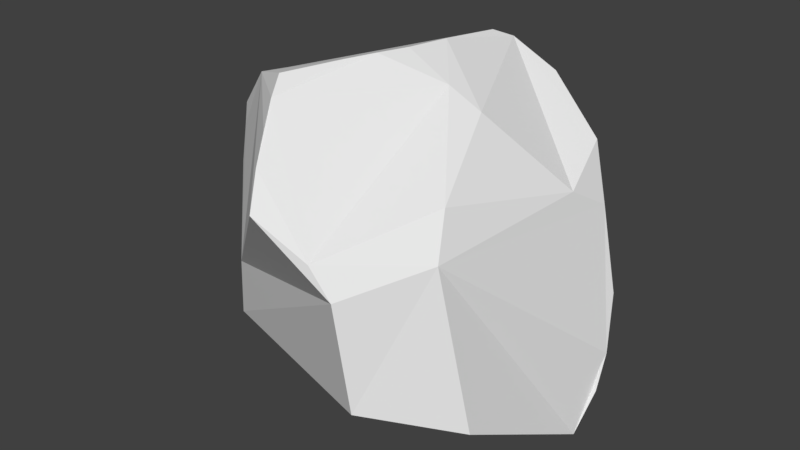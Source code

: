 # Source: Rock01.blend  (saved by Blender 2.79.0; exported with 4.5.12 LTS)
import bpy
from mathutils import Matrix  # noqa: F401  (used for matrix-valued properties, if any)

bpy.ops.wm.read_factory_settings(use_empty=True)
scene = bpy.context.scene
scene.name = 'Scene'

# ---- collections
col_collection_1 = bpy.data.collections.new('Collection 1'); scene.collection.children.link(col_collection_1)

# ---- materials (node trees are filled in below, after node groups)
mat_material = bpy.data.materials.new('Material')
mat_material.alpha_threshold = 0.0
mat_material.use_transparent_shadow = False
mat_material.roughness = 0.5
mat_material.line_color = (0.0, 0.0, 0.0, 1.0)

# ---- material node trees

# ---- world
world_world = bpy.data.worlds.new('World'); scene.world = world_world
world_world.color = (0.05088, 0.05088, 0.05088)
world_world.use_sun_shadow = False
world_world.sun_shadow_jitter_overblur = 0.0
world_world.cycles.sampling_method = 'MANUAL'

# ---- meshes
me_cube = bpy.data.meshes.new('Cube')
me_cube.from_pydata([(-0.3299, 0.7885, -0.1372), (-0.155, 0.7471, -0.2925), (-0.8308, -0.1798, -0.2071), (-0.8018, -0.1555, 0.1493), (0.1001, 0.1109, 0.9641), (0.0123, -0.1904, 0.9651), (0.06105, -0.06662, 0.9657), (0.2442, -0.05595, 0.8572), (0.3938, -0.7861, -0.1389), (0.3277, -0.8032, 0.3009), (0.6906, -0.4772, -0.2626), (-0.5064, 0.4807, -0.4221), (0.5895, 0.4526, 0.5725), (0.6901, 0.3753, 0.3484), (0.4989, -0.4009, 0.5664), (0.5508, -0.5026, 0.3975), (-0.4117, -0.3727, 0.847), (-0.5366, 0.3869, 0.5447), (-0.4183, 0.6584, 0.3203), (-0.3738, 0.6167, 0.5071), (0.7688, 0.146, -0.5917), (0.656, 0.34, -0.5696), (0.8074, 0.2293, -0.4037), (0.08759, 0.6258, -0.5276), (-0.8024, -0.2134, -0.4481), (-0.559, 0.336, -0.4932), (0.3731, -0.02894, 0.7744), (0.6447, 0.2037, 0.4513), (0.2816, 0.6357, 0.6091), (-0.2282, 0.6274, 0.6098), (0.1497, 0.4905, 0.8922), (0.3332, 0.5309, 0.7762), (0.1155, 0.3917, 0.9357), (-0.1392, -0.5864, 0.8684), (-0.09388, -0.675, 0.7836), (-0.1817, -0.501, 0.9273), (-0.04787, -0.7621, 0.6842), (0.001098, -0.8498, 0.5483), (0.2316, -0.809, 0.4201), (-0.5256, 0.2057, 0.636), (-0.6937, -0.2188, 0.5145), (-0.6244, -0.2665, 0.6412), (-0.4628, -0.1778, 0.8019), (-0.7585, -0.1893, 0.3179), (0.8053, 0.2927, -0.254), (0.7724, 0.3642, -0.01664), (-0.04678, -0.3056, 0.9575)], [], [(43, 3, 2), (6, 7, 4), (33, 35, 16), (8, 9, 38, 37, 36, 34, 33, 16, 41, 40, 43, 2, 24), (18, 0, 11, 25, 24, 2, 3, 43, 40, 17, 19), (25, 11, 23, 21, 20, 10, 8, 24), (31, 28, 29, 30), (1, 11, 0), (28, 31, 12, 13), (12, 27, 13), (9, 15, 14, 26, 7, 6, 5, 46, 35, 33, 34, 36, 37, 38), (21, 22, 20), (23, 11, 1), (15, 27, 14), (15, 9, 8, 10), (23, 1, 0, 18, 19, 29, 28, 13, 45, 44, 22, 21), (40, 41, 42, 39), (46, 16, 35), (41, 16, 42), (42, 16, 46, 5), (39, 17, 40), (31, 30, 32, 4, 7, 26, 14, 27, 12), (10, 20, 22, 44, 45, 13, 27, 15), (19, 17, 39, 42, 5, 6, 4, 32, 30, 29)])
_uv = me_cube.uv_layers.new(name='UVMap')
_uv.uv.foreach_set('vector', [0.1183, 0.6148, 0.1588, 0.5836, 0.2519, 0.5532, 0.2005, 0.5418, 0.2184, 0.4928, 0.2493, 0.5457, 0.0216, 0.8904, 0.0, 0.8666, 0.004501, 0.7786, 0.3178, 0.9757, 0.201, 1.0, 0.166, 0.9887, 0.1248, 0.9548, 0.08271, 0.9352, 0.05027, 0.9135, 0.0216, 0.8904, 0.004501, 0.7786, 0.04365, 0.6892, 0.07131, 0.6523, 0.1183, 0.6148, 0.2519, 0.5532, 0.3178, 0.5475, 0.9654, 0.7732, 1.0, 0.8324, 0.9018, 0.8903, 0.8594, 0.8997, 0.6986, 0.8997, 0.7078, 0.8746, 0.7216, 0.8154, 0.7195, 0.7744, 0.7208, 0.7238, 0.8889, 0.742, 0.9616, 0.7283, 0.5383, 0.9605, 0.5025, 0.965, 0.388, 0.8169, 0.38, 0.6093, 0.4093, 0.5477, 0.5825, 0.4666, 0.6986, 0.5027, 0.6986, 0.947, 0.5814, 0.04193, 0.5612, 0.1023, 0.4307, 0.09659, 0.5364, 0.0, 0.4479, 0.3964, 0.38, 0.417, 0.3982, 0.3474, 0.5612, 0.1023, 0.5814, 0.04193, 0.6554, 0.1049, 0.6895, 0.1731, 0.38, 0.3962, 0.3215, 0.3426, 0.3709, 0.3137, 0.03995, 0.2778, 0.1326, 0.3029, 0.1524, 0.365, 0.2362, 0.4572, 0.2184, 0.4928, 0.2005, 0.5418, 0.1649, 0.5403, 0.1308, 0.5378, 0.07083, 0.5309, 0.05278, 0.5052, 0.03451, 0.4708, 0.01693, 0.4318, 0.0, 0.381, 0.02951, 0.3232, 0.6916, 0.4666, 0.738, 0.4071, 0.7364, 0.4619, 0.388, 0.8169, 0.5025, 0.965, 0.4043, 0.899, 0.1326, 0.3029, 0.3215, 0.3426, 0.1524, 0.365, 0.1326, 0.3029, 0.03995, 0.2778, 0.05632, 0.134, 0.1601, 0.08371, 0.5221, 0.4666, 0.4479, 0.3964, 0.3982, 0.3474, 0.3819, 0.1902, 0.395, 0.1276, 0.4307, 0.09659, 0.5612, 0.1023, 0.6895, 0.1731, 0.7148, 0.2909, 0.731, 0.363, 0.738, 0.4071, 0.6916, 0.4666, 0.7208, 0.7238, 0.717, 0.6806, 0.7566, 0.6219, 0.8454, 0.7056, 0.765, 0.4713, 0.7127, 0.5801, 0.7027, 0.4915, 0.717, 0.6806, 0.7127, 0.5801, 0.7566, 0.6219, 0.7566, 0.6219, 0.7127, 0.5801, 0.765, 0.4713, 0.7997, 0.4666, 0.8454, 0.7056, 0.8889, 0.742, 0.7208, 0.7238, 0.3782, 0.4851, 0.3524, 0.5352, 0.3236, 0.5475, 0.2493, 0.5457, 0.2184, 0.4928, 0.2362, 0.4572, 0.1524, 0.365, 0.3215, 0.3426, 0.38, 0.3962, 0.1601, 0.08371, 0.3325, 0.0, 0.3539, 0.05987, 0.3677, 0.1101, 0.38, 0.191, 0.3709, 0.3137, 0.3215, 0.3426, 0.1326, 0.3029, 0.9616, 0.7283, 0.8889, 0.742, 0.8454, 0.7056, 0.7566, 0.6219, 0.7997, 0.4666, 0.8356, 0.4666, 0.8841, 0.4754, 0.956, 0.5059, 0.9836, 0.5139, 0.9792, 0.6743])
me_cube.materials.append(mat_material)
me_cube.use_remesh_preserve_volume = False
me_cube.use_remesh_preserve_attributes = False
me_cube.use_mirror_vertex_groups = False
me_cube.update()

# ---- objects
ob_cube = bpy.data.objects.new('Cube', me_cube)

# ---- transforms, parenting, visibility, modifiers, constraints
ob_cube.location = (0.0, 0.0, 0.0)
ob_cube.scale = (1.984, 1.984, 1.984)
ob_cube.lock_rotations_4d = False
ob_cube.empty_display_type = 'ARROWS'
ob_cube.lineart.crease_threshold = 0.0

# ---- collection membership
col_collection_1.objects.link(ob_cube)

# ---- scene / render settings (as saved in the file)
scene.frame_start = 1; scene.frame_end = 250; scene.frame_set(1)
scene.render.engine = 'BLENDER_EEVEE_NEXT'
scene.render.resolution_percentage = 50
scene.render.dither_intensity = 0.0
scene.cycles.use_denoising = False
scene.cycles.samples = 128
scene.cycles.sampling_pattern = 'TABULATED_SOBOL'
scene.cycles.use_adaptive_sampling = False
scene.cycles.use_light_tree = False
scene.cycles.blur_glossy = 0.0
scene.cycles.sample_clamp_indirect = 0.0
scene.view_settings.view_transform = 'Standard'
bpy.context.view_layer.update()

# ---- added for rendering (the .blend has no active camera and no usable light): camera, sun
cam_auto = bpy.data.cameras.new('AutoCamera')
cam_auto.lens = 50.0
cam_auto.sensor_width = 36.0
cam_auto.clip_end = 1000.0
ob_auto_camera = bpy.data.objects.new('AutoCamera', cam_auto)
scene.collection.objects.link(ob_auto_camera)
ob_auto_camera.location = (5.10145, -6.21034, 4.47074)
ob_auto_camera.rotation_euler = (1.09748, -7.21219e-08, 0.694738)
scene.camera = ob_auto_camera
light_auto_sun = bpy.data.lights.new('AutoSun', 'SUN')
light_auto_sun.energy = 3.0
light_auto_sun.angle = 0.0523599
ob_auto_sun = bpy.data.objects.new('AutoSun', light_auto_sun)
scene.collection.objects.link(ob_auto_sun)
ob_auto_sun.rotation_euler = (0.872665, 0.174533, 0.523599)
bpy.context.view_layer.update()
